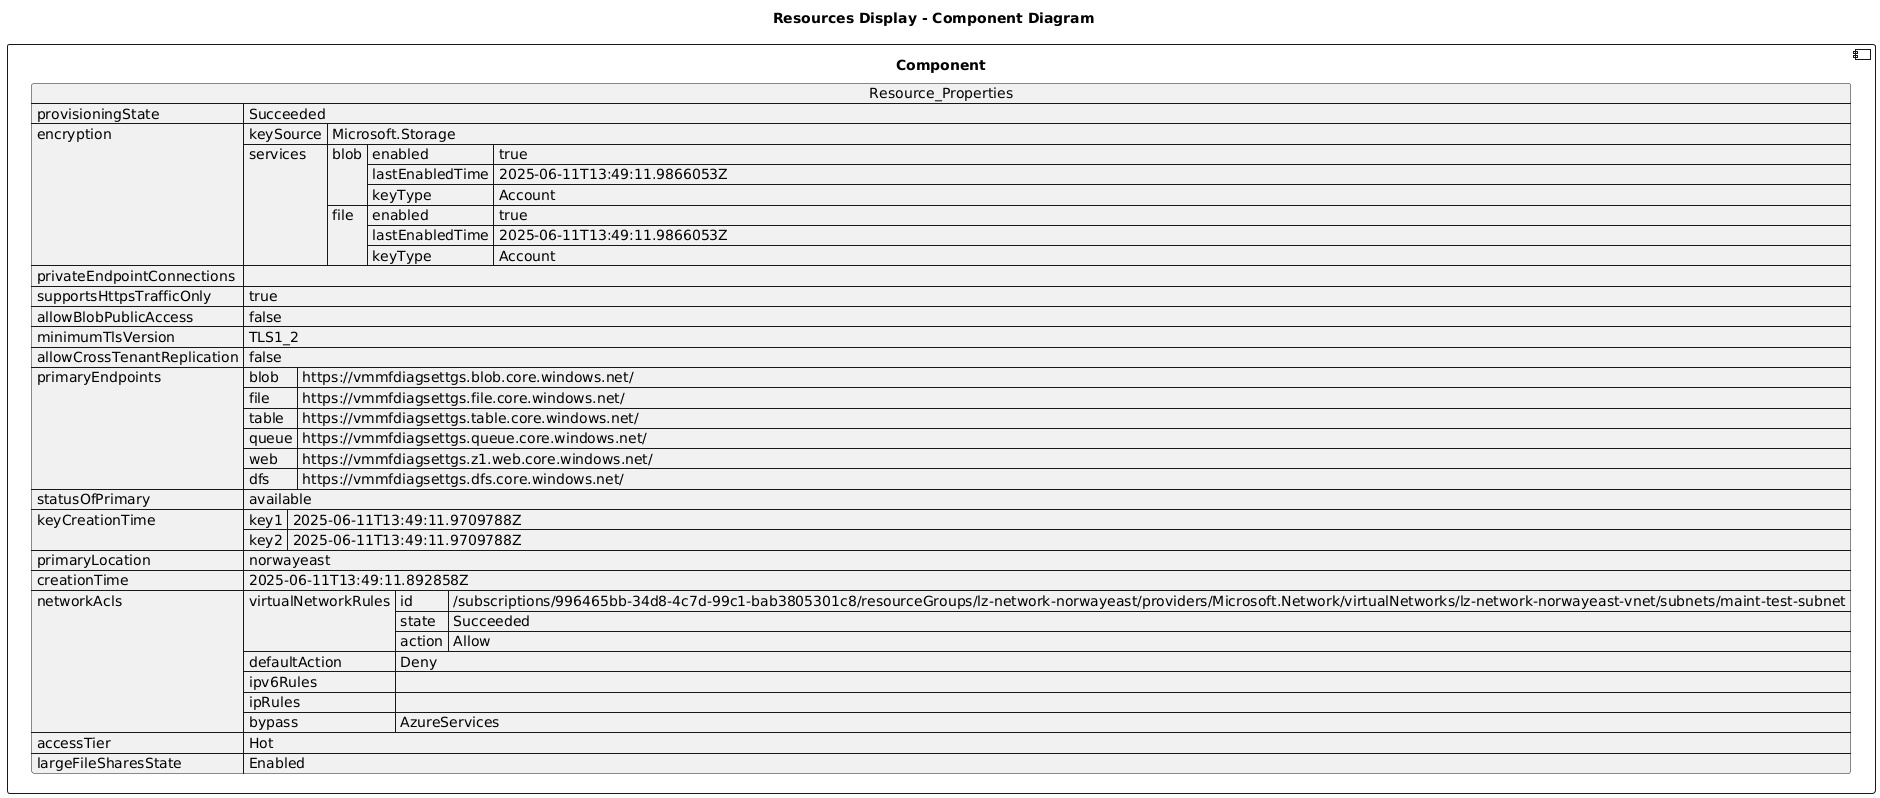

The diagram above was rendered by PlantUML. Its source (embedded in the PNG):
@startuml

title Resources Display - Component Diagram

component Component {

json  Resource_Properties {
  "provisioningState": "Succeeded",
  "encryption": {
    "keySource": "Microsoft.Storage",
    "services": {
      "blob": {
        "enabled": true,
        "lastEnabledTime": "2025-06-11T13:49:11.9866053Z",
        "keyType": "Account"
      },
      "file": {
        "enabled": true,
        "lastEnabledTime": "2025-06-11T13:49:11.9866053Z",
        "keyType": "Account"
      }
    }
  },
  "privateEndpointConnections": [],
  "supportsHttpsTrafficOnly": true,
  "allowBlobPublicAccess": false,
  "minimumTlsVersion": "TLS1_2",
  "allowCrossTenantReplication": false,
  "primaryEndpoints": {
    "blob": "https://vmmfdiagsettgs.blob.core.windows.net/",
    "file": "https://vmmfdiagsettgs.file.core.windows.net/",
    "table": "https://vmmfdiagsettgs.table.core.windows.net/",
    "queue": "https://vmmfdiagsettgs.queue.core.windows.net/",
    "web": "https://vmmfdiagsettgs.z1.web.core.windows.net/",
    "dfs": "https://vmmfdiagsettgs.dfs.core.windows.net/"
  },
  "statusOfPrimary": "available",
  "keyCreationTime": {
    "key1": "2025-06-11T13:49:11.9709788Z",
    "key2": "2025-06-11T13:49:11.9709788Z"
  },
  "primaryLocation": "norwayeast",
  "creationTime": "2025-06-11T13:49:11.892858Z",
  "networkAcls": {
    "virtualNetworkRules": [
      {
        "id": "/subscriptions/996465bb-34d8-4c7d-99c1-bab3805301c8/resourceGroups/lz-network-norwayeast/providers/Microsoft.Network/virtualNetworks/lz-network-norwayeast-vnet/subnets/maint-test-subnet",
        "state": "Succeeded",
        "action": "Allow"
      }
    ],
    "defaultAction": "Deny",
    "ipv6Rules": [],
    "ipRules": [],
    "bypass": "AzureServices"
  },
  "accessTier": "Hot",
  "largeFileSharesState": "Enabled"
}
}
@enduml